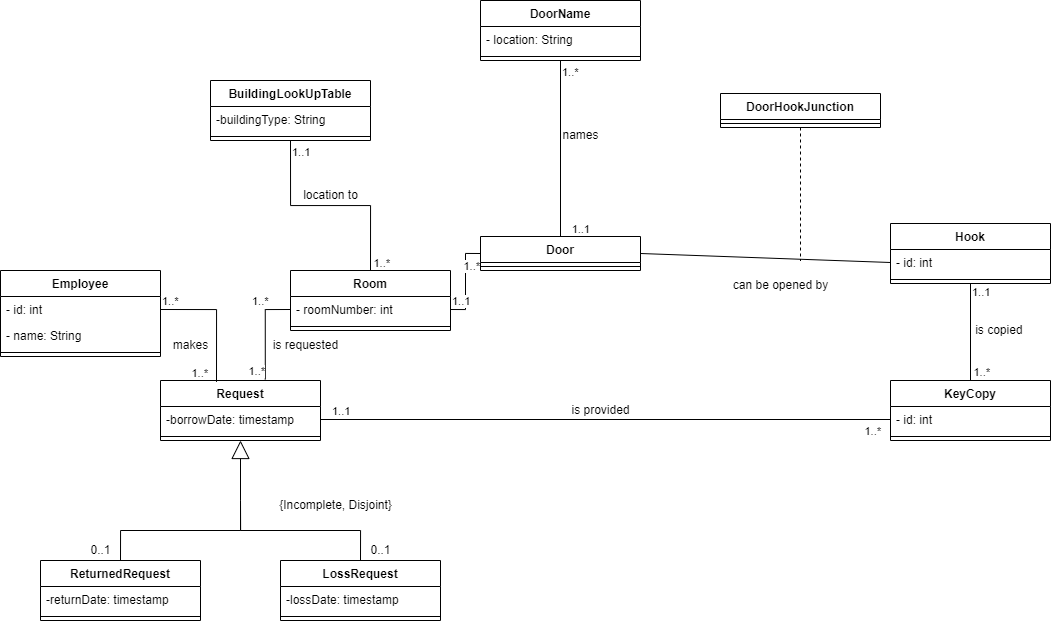

The diagram above was exported from draw.io. Its source (the exported page's mxGraphModel, read from the mxfile embedded in the PNG):
<mxGraphModel dx="1221" dy="1826" grid="1" gridSize="10" guides="1" tooltips="1" connect="1" arrows="1" fold="1" page="1" pageScale="1" pageWidth="850" pageHeight="1100" math="0" shadow="0">
  <root>
    <mxCell id="0" />
    <mxCell id="1" parent="0" />
    <mxCell id="bk5Ej4f0jdGAXovBctAw-1" value="Employee" style="swimlane;fontStyle=1;align=center;verticalAlign=top;childLayout=stackLayout;horizontal=1;startSize=26;horizontalStack=0;resizeParent=1;resizeParentMax=0;resizeLast=0;collapsible=1;marginBottom=0;" parent="1" vertex="1">
      <mxGeometry x="10" width="160" height="86" as="geometry" />
    </mxCell>
    <mxCell id="bk5Ej4f0jdGAXovBctAw-2" value="- id: int" style="text;strokeColor=none;fillColor=none;align=left;verticalAlign=top;spacingLeft=4;spacingRight=4;overflow=hidden;rotatable=0;points=[[0,0.5],[1,0.5]];portConstraint=eastwest;" parent="bk5Ej4f0jdGAXovBctAw-1" vertex="1">
      <mxGeometry y="26" width="160" height="26" as="geometry" />
    </mxCell>
    <mxCell id="PgcFy1eb1TO80_TmTTfh-20" value="- name: String" style="text;strokeColor=none;fillColor=none;align=left;verticalAlign=top;spacingLeft=4;spacingRight=4;overflow=hidden;rotatable=0;points=[[0,0.5],[1,0.5]];portConstraint=eastwest;" vertex="1" parent="bk5Ej4f0jdGAXovBctAw-1">
      <mxGeometry y="52" width="160" height="26" as="geometry" />
    </mxCell>
    <mxCell id="bk5Ej4f0jdGAXovBctAw-3" value="" style="line;strokeWidth=1;fillColor=none;align=left;verticalAlign=middle;spacingTop=-1;spacingLeft=3;spacingRight=3;rotatable=0;labelPosition=right;points=[];portConstraint=eastwest;strokeColor=inherit;" parent="bk5Ej4f0jdGAXovBctAw-1" vertex="1">
      <mxGeometry y="78" width="160" height="8" as="geometry" />
    </mxCell>
    <mxCell id="bk5Ej4f0jdGAXovBctAw-5" value="Room" style="swimlane;fontStyle=1;align=center;verticalAlign=top;childLayout=stackLayout;horizontal=1;startSize=26;horizontalStack=0;resizeParent=1;resizeParentMax=0;resizeLast=0;collapsible=1;marginBottom=0;" parent="1" vertex="1">
      <mxGeometry x="300" width="160" height="60" as="geometry" />
    </mxCell>
    <mxCell id="bk5Ej4f0jdGAXovBctAw-9" value="- roomNumber: int" style="text;strokeColor=none;fillColor=none;align=left;verticalAlign=top;spacingLeft=4;spacingRight=4;overflow=hidden;rotatable=0;points=[[0,0.5],[1,0.5]];portConstraint=eastwest;" parent="bk5Ej4f0jdGAXovBctAw-5" vertex="1">
      <mxGeometry y="26" width="160" height="26" as="geometry" />
    </mxCell>
    <mxCell id="bk5Ej4f0jdGAXovBctAw-7" value="" style="line;strokeWidth=1;fillColor=none;align=left;verticalAlign=middle;spacingTop=-1;spacingLeft=3;spacingRight=3;rotatable=0;labelPosition=right;points=[];portConstraint=eastwest;strokeColor=inherit;" parent="bk5Ej4f0jdGAXovBctAw-5" vertex="1">
      <mxGeometry y="52" width="160" height="8" as="geometry" />
    </mxCell>
    <mxCell id="bk5Ej4f0jdGAXovBctAw-11" value="Request" style="swimlane;fontStyle=1;align=center;verticalAlign=top;childLayout=stackLayout;horizontal=1;startSize=26;horizontalStack=0;resizeParent=1;resizeParentMax=0;resizeLast=0;collapsible=1;marginBottom=0;" parent="1" vertex="1">
      <mxGeometry x="170" y="110" width="160" height="60" as="geometry" />
    </mxCell>
    <mxCell id="bk5Ej4f0jdGAXovBctAw-12" value="-borrowDate: timestamp" style="text;strokeColor=none;fillColor=none;align=left;verticalAlign=top;spacingLeft=4;spacingRight=4;overflow=hidden;rotatable=0;points=[[0,0.5],[1,0.5]];portConstraint=eastwest;" parent="bk5Ej4f0jdGAXovBctAw-11" vertex="1">
      <mxGeometry y="26" width="160" height="26" as="geometry" />
    </mxCell>
    <mxCell id="bk5Ej4f0jdGAXovBctAw-13" value="" style="line;strokeWidth=1;fillColor=none;align=left;verticalAlign=middle;spacingTop=-1;spacingLeft=3;spacingRight=3;rotatable=0;labelPosition=right;points=[];portConstraint=eastwest;strokeColor=inherit;" parent="bk5Ej4f0jdGAXovBctAw-11" vertex="1">
      <mxGeometry y="52" width="160" height="8" as="geometry" />
    </mxCell>
    <mxCell id="bk5Ej4f0jdGAXovBctAw-15" value="BuildingLookUpTable" style="swimlane;fontStyle=1;align=center;verticalAlign=top;childLayout=stackLayout;horizontal=1;startSize=26;horizontalStack=0;resizeParent=1;resizeParentMax=0;resizeLast=0;collapsible=1;marginBottom=0;" parent="1" vertex="1">
      <mxGeometry x="220" y="-190" width="160" height="60" as="geometry" />
    </mxCell>
    <mxCell id="bk5Ej4f0jdGAXovBctAw-16" value="-buildingType: String" style="text;strokeColor=none;fillColor=none;align=left;verticalAlign=top;spacingLeft=4;spacingRight=4;overflow=hidden;rotatable=0;points=[[0,0.5],[1,0.5]];portConstraint=eastwest;" parent="bk5Ej4f0jdGAXovBctAw-15" vertex="1">
      <mxGeometry y="26" width="160" height="26" as="geometry" />
    </mxCell>
    <mxCell id="bk5Ej4f0jdGAXovBctAw-17" value="" style="line;strokeWidth=1;fillColor=none;align=left;verticalAlign=middle;spacingTop=-1;spacingLeft=3;spacingRight=3;rotatable=0;labelPosition=right;points=[];portConstraint=eastwest;strokeColor=inherit;" parent="bk5Ej4f0jdGAXovBctAw-15" vertex="1">
      <mxGeometry y="52" width="160" height="8" as="geometry" />
    </mxCell>
    <mxCell id="bk5Ej4f0jdGAXovBctAw-19" value="" style="endArrow=none;html=1;edgeStyle=orthogonalEdgeStyle;rounded=0;exitX=0.5;exitY=1;exitDx=0;exitDy=0;entryX=0.5;entryY=0;entryDx=0;entryDy=0;" parent="1" source="bk5Ej4f0jdGAXovBctAw-15" target="bk5Ej4f0jdGAXovBctAw-5" edge="1">
      <mxGeometry relative="1" as="geometry">
        <mxPoint x="340" y="220" as="sourcePoint" />
        <mxPoint x="500" y="220" as="targetPoint" />
      </mxGeometry>
    </mxCell>
    <mxCell id="bk5Ej4f0jdGAXovBctAw-20" value="1..1" style="edgeLabel;resizable=0;html=1;align=left;verticalAlign=bottom;" parent="bk5Ej4f0jdGAXovBctAw-19" connectable="0" vertex="1">
      <mxGeometry x="-1" relative="1" as="geometry">
        <mxPoint y="20" as="offset" />
      </mxGeometry>
    </mxCell>
    <mxCell id="bk5Ej4f0jdGAXovBctAw-21" value="1..*" style="edgeLabel;resizable=0;html=1;align=right;verticalAlign=bottom;" parent="bk5Ej4f0jdGAXovBctAw-19" connectable="0" vertex="1">
      <mxGeometry x="1" relative="1" as="geometry">
        <mxPoint x="20" as="offset" />
      </mxGeometry>
    </mxCell>
    <mxCell id="bk5Ej4f0jdGAXovBctAw-25" value="Door" style="swimlane;fontStyle=1;align=center;verticalAlign=top;childLayout=stackLayout;horizontal=1;startSize=26;horizontalStack=0;resizeParent=1;resizeParentMax=0;resizeLast=0;collapsible=1;marginBottom=0;" parent="1" vertex="1">
      <mxGeometry x="490" y="-34" width="160" height="34" as="geometry" />
    </mxCell>
    <mxCell id="bk5Ej4f0jdGAXovBctAw-27" value="" style="line;strokeWidth=1;fillColor=none;align=left;verticalAlign=middle;spacingTop=-1;spacingLeft=3;spacingRight=3;rotatable=0;labelPosition=right;points=[];portConstraint=eastwest;strokeColor=inherit;" parent="bk5Ej4f0jdGAXovBctAw-25" vertex="1">
      <mxGeometry y="26" width="160" height="8" as="geometry" />
    </mxCell>
    <mxCell id="bk5Ej4f0jdGAXovBctAw-29" value="" style="endArrow=none;html=1;edgeStyle=orthogonalEdgeStyle;rounded=0;exitX=1;exitY=0.5;exitDx=0;exitDy=0;entryX=0;entryY=0.5;entryDx=0;entryDy=0;" parent="1" source="bk5Ej4f0jdGAXovBctAw-9" target="bk5Ej4f0jdGAXovBctAw-25" edge="1">
      <mxGeometry relative="1" as="geometry">
        <mxPoint x="550" y="270" as="sourcePoint" />
        <mxPoint x="650" y="199" as="targetPoint" />
      </mxGeometry>
    </mxCell>
    <mxCell id="bk5Ej4f0jdGAXovBctAw-30" value="1..1" style="edgeLabel;resizable=0;html=1;align=left;verticalAlign=bottom;" parent="bk5Ej4f0jdGAXovBctAw-29" connectable="0" vertex="1">
      <mxGeometry x="-1" relative="1" as="geometry" />
    </mxCell>
    <mxCell id="bk5Ej4f0jdGAXovBctAw-31" value="1..*" style="edgeLabel;resizable=0;html=1;align=right;verticalAlign=bottom;" parent="bk5Ej4f0jdGAXovBctAw-29" connectable="0" vertex="1">
      <mxGeometry x="1" relative="1" as="geometry">
        <mxPoint y="21" as="offset" />
      </mxGeometry>
    </mxCell>
    <mxCell id="bk5Ej4f0jdGAXovBctAw-32" value="DoorName" style="swimlane;fontStyle=1;align=center;verticalAlign=top;childLayout=stackLayout;horizontal=1;startSize=26;horizontalStack=0;resizeParent=1;resizeParentMax=0;resizeLast=0;collapsible=1;marginBottom=0;" parent="1" vertex="1">
      <mxGeometry x="490" y="-270" width="160" height="60" as="geometry" />
    </mxCell>
    <mxCell id="bk5Ej4f0jdGAXovBctAw-33" value="- location: String" style="text;strokeColor=none;fillColor=none;align=left;verticalAlign=top;spacingLeft=4;spacingRight=4;overflow=hidden;rotatable=0;points=[[0,0.5],[1,0.5]];portConstraint=eastwest;" parent="bk5Ej4f0jdGAXovBctAw-32" vertex="1">
      <mxGeometry y="26" width="160" height="26" as="geometry" />
    </mxCell>
    <mxCell id="bk5Ej4f0jdGAXovBctAw-34" value="" style="line;strokeWidth=1;fillColor=none;align=left;verticalAlign=middle;spacingTop=-1;spacingLeft=3;spacingRight=3;rotatable=0;labelPosition=right;points=[];portConstraint=eastwest;strokeColor=inherit;" parent="bk5Ej4f0jdGAXovBctAw-32" vertex="1">
      <mxGeometry y="52" width="160" height="8" as="geometry" />
    </mxCell>
    <mxCell id="bk5Ej4f0jdGAXovBctAw-36" value="" style="endArrow=none;html=1;edgeStyle=orthogonalEdgeStyle;rounded=0;exitX=0.5;exitY=1;exitDx=0;exitDy=0;entryX=0.5;entryY=0;entryDx=0;entryDy=0;" parent="1" source="bk5Ej4f0jdGAXovBctAw-32" target="bk5Ej4f0jdGAXovBctAw-25" edge="1">
      <mxGeometry relative="1" as="geometry">
        <mxPoint x="670" y="300" as="sourcePoint" />
        <mxPoint x="790" y="150" as="targetPoint" />
      </mxGeometry>
    </mxCell>
    <mxCell id="bk5Ej4f0jdGAXovBctAw-37" value="1..*" style="edgeLabel;resizable=0;html=1;align=left;verticalAlign=bottom;" parent="bk5Ej4f0jdGAXovBctAw-36" connectable="0" vertex="1">
      <mxGeometry x="-1" relative="1" as="geometry">
        <mxPoint y="20" as="offset" />
      </mxGeometry>
    </mxCell>
    <mxCell id="bk5Ej4f0jdGAXovBctAw-38" value="1..1" style="edgeLabel;resizable=0;html=1;align=right;verticalAlign=bottom;" parent="bk5Ej4f0jdGAXovBctAw-36" connectable="0" vertex="1">
      <mxGeometry x="1" relative="1" as="geometry">
        <mxPoint x="30" as="offset" />
      </mxGeometry>
    </mxCell>
    <mxCell id="bk5Ej4f0jdGAXovBctAw-40" value="Hook" style="swimlane;fontStyle=1;align=center;verticalAlign=top;childLayout=stackLayout;horizontal=1;startSize=26;horizontalStack=0;resizeParent=1;resizeParentMax=0;resizeLast=0;collapsible=1;marginBottom=0;" parent="1" vertex="1">
      <mxGeometry x="900" y="-47" width="160" height="60" as="geometry" />
    </mxCell>
    <mxCell id="bk5Ej4f0jdGAXovBctAw-41" value="- id: int" style="text;strokeColor=none;fillColor=none;align=left;verticalAlign=top;spacingLeft=4;spacingRight=4;overflow=hidden;rotatable=0;points=[[0,0.5],[1,0.5]];portConstraint=eastwest;" parent="bk5Ej4f0jdGAXovBctAw-40" vertex="1">
      <mxGeometry y="26" width="160" height="26" as="geometry" />
    </mxCell>
    <mxCell id="bk5Ej4f0jdGAXovBctAw-42" value="" style="line;strokeWidth=1;fillColor=none;align=left;verticalAlign=middle;spacingTop=-1;spacingLeft=3;spacingRight=3;rotatable=0;labelPosition=right;points=[];portConstraint=eastwest;strokeColor=inherit;" parent="bk5Ej4f0jdGAXovBctAw-40" vertex="1">
      <mxGeometry y="52" width="160" height="8" as="geometry" />
    </mxCell>
    <mxCell id="bk5Ej4f0jdGAXovBctAw-47" value="" style="endArrow=none;html=1;rounded=0;entryX=0;entryY=0.5;entryDx=0;entryDy=0;exitX=1;exitY=0.5;exitDx=0;exitDy=0;" parent="1" source="bk5Ej4f0jdGAXovBctAw-25" target="bk5Ej4f0jdGAXovBctAw-41" edge="1">
      <mxGeometry width="50" height="50" relative="1" as="geometry">
        <mxPoint x="570" y="90" as="sourcePoint" />
        <mxPoint x="620" y="40" as="targetPoint" />
      </mxGeometry>
    </mxCell>
    <mxCell id="bk5Ej4f0jdGAXovBctAw-52" style="edgeStyle=orthogonalEdgeStyle;rounded=0;orthogonalLoop=1;jettySize=auto;html=1;exitX=0.5;exitY=1;exitDx=0;exitDy=0;endArrow=none;endFill=0;dashed=1;" parent="1" source="bk5Ej4f0jdGAXovBctAw-48" edge="1">
      <mxGeometry relative="1" as="geometry">
        <mxPoint x="810" y="-10" as="targetPoint" />
      </mxGeometry>
    </mxCell>
    <mxCell id="bk5Ej4f0jdGAXovBctAw-48" value="DoorHookJunction" style="swimlane;fontStyle=1;align=center;verticalAlign=top;childLayout=stackLayout;horizontal=1;startSize=26;horizontalStack=0;resizeParent=1;resizeParentMax=0;resizeLast=0;collapsible=1;marginBottom=0;" parent="1" vertex="1">
      <mxGeometry x="730" y="-177" width="160" height="34" as="geometry" />
    </mxCell>
    <mxCell id="bk5Ej4f0jdGAXovBctAw-50" value="" style="line;strokeWidth=1;fillColor=none;align=left;verticalAlign=middle;spacingTop=-1;spacingLeft=3;spacingRight=3;rotatable=0;labelPosition=right;points=[];portConstraint=eastwest;strokeColor=inherit;" parent="bk5Ej4f0jdGAXovBctAw-48" vertex="1">
      <mxGeometry y="26" width="160" height="8" as="geometry" />
    </mxCell>
    <mxCell id="bk5Ej4f0jdGAXovBctAw-53" value="location to" style="text;html=1;align=center;verticalAlign=middle;resizable=0;points=[];autosize=1;strokeColor=none;fillColor=none;" parent="1" vertex="1">
      <mxGeometry x="300" y="-90" width="80" height="30" as="geometry" />
    </mxCell>
    <mxCell id="bk5Ej4f0jdGAXovBctAw-54" value="makes" style="text;html=1;align=center;verticalAlign=middle;resizable=0;points=[];autosize=1;strokeColor=none;fillColor=none;" parent="1" vertex="1">
      <mxGeometry x="170" y="60" width="60" height="30" as="geometry" />
    </mxCell>
    <mxCell id="bk5Ej4f0jdGAXovBctAw-55" value="can be opened by" style="text;html=1;align=center;verticalAlign=middle;resizable=0;points=[];autosize=1;strokeColor=none;fillColor=none;" parent="1" vertex="1">
      <mxGeometry x="730" width="120" height="30" as="geometry" />
    </mxCell>
    <mxCell id="bk5Ej4f0jdGAXovBctAw-56" value="names" style="text;html=1;align=center;verticalAlign=middle;resizable=0;points=[];autosize=1;strokeColor=none;fillColor=none;" parent="1" vertex="1">
      <mxGeometry x="560" y="-150" width="60" height="30" as="geometry" />
    </mxCell>
    <mxCell id="bk5Ej4f0jdGAXovBctAw-59" value="" style="endArrow=none;html=1;edgeStyle=orthogonalEdgeStyle;rounded=0;exitX=1;exitY=0.5;exitDx=0;exitDy=0;entryX=0;entryY=0.5;entryDx=0;entryDy=0;" parent="1" target="PgcFy1eb1TO80_TmTTfh-2" edge="1" source="bk5Ej4f0jdGAXovBctAw-12">
      <mxGeometry relative="1" as="geometry">
        <mxPoint x="340" y="159.01" as="sourcePoint" />
        <mxPoint x="830" y="140" as="targetPoint" />
      </mxGeometry>
    </mxCell>
    <mxCell id="bk5Ej4f0jdGAXovBctAw-60" value="1..1" style="edgeLabel;resizable=0;html=1;align=left;verticalAlign=bottom;" parent="bk5Ej4f0jdGAXovBctAw-59" connectable="0" vertex="1">
      <mxGeometry x="-1" relative="1" as="geometry">
        <mxPoint x="10" as="offset" />
      </mxGeometry>
    </mxCell>
    <mxCell id="bk5Ej4f0jdGAXovBctAw-61" value="1..*" style="edgeLabel;resizable=0;html=1;align=right;verticalAlign=bottom;" parent="bk5Ej4f0jdGAXovBctAw-59" connectable="0" vertex="1">
      <mxGeometry x="1" relative="1" as="geometry">
        <mxPoint x="-10" y="20" as="offset" />
      </mxGeometry>
    </mxCell>
    <mxCell id="bk5Ej4f0jdGAXovBctAw-77" style="edgeStyle=orthogonalEdgeStyle;rounded=0;orthogonalLoop=1;jettySize=auto;html=1;exitX=0.5;exitY=0;exitDx=0;exitDy=0;endArrow=none;endFill=0;" parent="1" source="bk5Ej4f0jdGAXovBctAw-65" edge="1">
      <mxGeometry relative="1" as="geometry">
        <mxPoint x="250" y="230" as="targetPoint" />
      </mxGeometry>
    </mxCell>
    <mxCell id="bk5Ej4f0jdGAXovBctAw-65" value="ReturnedRequest" style="swimlane;fontStyle=1;align=center;verticalAlign=top;childLayout=stackLayout;horizontal=1;startSize=26;horizontalStack=0;resizeParent=1;resizeParentMax=0;resizeLast=0;collapsible=1;marginBottom=0;" parent="1" vertex="1">
      <mxGeometry x="50" y="290" width="160" height="60" as="geometry" />
    </mxCell>
    <mxCell id="bk5Ej4f0jdGAXovBctAw-66" value="-returnDate: timestamp" style="text;strokeColor=none;fillColor=none;align=left;verticalAlign=top;spacingLeft=4;spacingRight=4;overflow=hidden;rotatable=0;points=[[0,0.5],[1,0.5]];portConstraint=eastwest;" parent="bk5Ej4f0jdGAXovBctAw-65" vertex="1">
      <mxGeometry y="26" width="160" height="26" as="geometry" />
    </mxCell>
    <mxCell id="bk5Ej4f0jdGAXovBctAw-67" value="" style="line;strokeWidth=1;fillColor=none;align=left;verticalAlign=middle;spacingTop=-1;spacingLeft=3;spacingRight=3;rotatable=0;labelPosition=right;points=[];portConstraint=eastwest;strokeColor=inherit;" parent="bk5Ej4f0jdGAXovBctAw-65" vertex="1">
      <mxGeometry y="52" width="160" height="8" as="geometry" />
    </mxCell>
    <mxCell id="bk5Ej4f0jdGAXovBctAw-78" style="edgeStyle=orthogonalEdgeStyle;rounded=0;orthogonalLoop=1;jettySize=auto;html=1;exitX=0.5;exitY=0;exitDx=0;exitDy=0;endArrow=none;endFill=0;" parent="1" source="bk5Ej4f0jdGAXovBctAw-69" edge="1">
      <mxGeometry relative="1" as="geometry">
        <mxPoint x="250" y="230" as="targetPoint" />
      </mxGeometry>
    </mxCell>
    <mxCell id="bk5Ej4f0jdGAXovBctAw-69" value="LossRequest" style="swimlane;fontStyle=1;align=center;verticalAlign=top;childLayout=stackLayout;horizontal=1;startSize=26;horizontalStack=0;resizeParent=1;resizeParentMax=0;resizeLast=0;collapsible=1;marginBottom=0;" parent="1" vertex="1">
      <mxGeometry x="290" y="290" width="160" height="60" as="geometry" />
    </mxCell>
    <mxCell id="bk5Ej4f0jdGAXovBctAw-70" value="-lossDate: timestamp" style="text;strokeColor=none;fillColor=none;align=left;verticalAlign=top;spacingLeft=4;spacingRight=4;overflow=hidden;rotatable=0;points=[[0,0.5],[1,0.5]];portConstraint=eastwest;" parent="bk5Ej4f0jdGAXovBctAw-69" vertex="1">
      <mxGeometry y="26" width="160" height="26" as="geometry" />
    </mxCell>
    <mxCell id="bk5Ej4f0jdGAXovBctAw-71" value="" style="line;strokeWidth=1;fillColor=none;align=left;verticalAlign=middle;spacingTop=-1;spacingLeft=3;spacingRight=3;rotatable=0;labelPosition=right;points=[];portConstraint=eastwest;strokeColor=inherit;" parent="bk5Ej4f0jdGAXovBctAw-69" vertex="1">
      <mxGeometry y="52" width="160" height="8" as="geometry" />
    </mxCell>
    <mxCell id="bk5Ej4f0jdGAXovBctAw-74" value="" style="endArrow=block;endSize=16;endFill=0;html=1;rounded=0;entryX=0.5;entryY=1;entryDx=0;entryDy=0;" parent="1" target="bk5Ej4f0jdGAXovBctAw-11" edge="1">
      <mxGeometry x="-0.3333" y="-30" width="160" relative="1" as="geometry">
        <mxPoint x="250" y="230" as="sourcePoint" />
        <mxPoint x="290" y="230" as="targetPoint" />
        <mxPoint as="offset" />
      </mxGeometry>
    </mxCell>
    <mxCell id="bk5Ej4f0jdGAXovBctAw-79" value="{Incomplete, Disjoint}" style="text;html=1;align=center;verticalAlign=middle;resizable=0;points=[];autosize=1;strokeColor=none;fillColor=none;" parent="1" vertex="1">
      <mxGeometry x="275" y="220" width="140" height="30" as="geometry" />
    </mxCell>
    <mxCell id="bk5Ej4f0jdGAXovBctAw-80" value="0..1" style="text;html=1;align=center;verticalAlign=middle;resizable=0;points=[];autosize=1;strokeColor=none;fillColor=none;" parent="1" vertex="1">
      <mxGeometry x="370" y="265" width="40" height="30" as="geometry" />
    </mxCell>
    <mxCell id="bk5Ej4f0jdGAXovBctAw-81" value="0..1" style="text;html=1;align=center;verticalAlign=middle;resizable=0;points=[];autosize=1;strokeColor=none;fillColor=none;" parent="1" vertex="1">
      <mxGeometry x="90" y="265" width="40" height="30" as="geometry" />
    </mxCell>
    <mxCell id="PgcFy1eb1TO80_TmTTfh-1" value="KeyCopy" style="swimlane;fontStyle=1;align=center;verticalAlign=top;childLayout=stackLayout;horizontal=1;startSize=26;horizontalStack=0;resizeParent=1;resizeParentMax=0;resizeLast=0;collapsible=1;marginBottom=0;" vertex="1" parent="1">
      <mxGeometry x="900" y="110" width="160" height="60" as="geometry" />
    </mxCell>
    <mxCell id="PgcFy1eb1TO80_TmTTfh-2" value="- id: int" style="text;strokeColor=none;fillColor=none;align=left;verticalAlign=top;spacingLeft=4;spacingRight=4;overflow=hidden;rotatable=0;points=[[0,0.5],[1,0.5]];portConstraint=eastwest;" vertex="1" parent="PgcFy1eb1TO80_TmTTfh-1">
      <mxGeometry y="26" width="160" height="26" as="geometry" />
    </mxCell>
    <mxCell id="PgcFy1eb1TO80_TmTTfh-3" value="" style="line;strokeWidth=1;fillColor=none;align=left;verticalAlign=middle;spacingTop=-1;spacingLeft=3;spacingRight=3;rotatable=0;labelPosition=right;points=[];portConstraint=eastwest;strokeColor=inherit;" vertex="1" parent="PgcFy1eb1TO80_TmTTfh-1">
      <mxGeometry y="52" width="160" height="8" as="geometry" />
    </mxCell>
    <mxCell id="PgcFy1eb1TO80_TmTTfh-5" value="" style="endArrow=none;html=1;edgeStyle=orthogonalEdgeStyle;rounded=0;entryX=0.5;entryY=0;entryDx=0;entryDy=0;exitX=0.5;exitY=1;exitDx=0;exitDy=0;" edge="1" parent="1" source="bk5Ej4f0jdGAXovBctAw-40" target="PgcFy1eb1TO80_TmTTfh-1">
      <mxGeometry relative="1" as="geometry">
        <mxPoint x="730" y="60" as="sourcePoint" />
        <mxPoint x="890" y="60" as="targetPoint" />
      </mxGeometry>
    </mxCell>
    <mxCell id="PgcFy1eb1TO80_TmTTfh-6" value="1..1" style="edgeLabel;resizable=0;html=1;align=left;verticalAlign=bottom;" connectable="0" vertex="1" parent="PgcFy1eb1TO80_TmTTfh-5">
      <mxGeometry x="-1" relative="1" as="geometry">
        <mxPoint y="17" as="offset" />
      </mxGeometry>
    </mxCell>
    <mxCell id="PgcFy1eb1TO80_TmTTfh-7" value="1..*" style="edgeLabel;resizable=0;html=1;align=right;verticalAlign=bottom;" connectable="0" vertex="1" parent="PgcFy1eb1TO80_TmTTfh-5">
      <mxGeometry x="1" relative="1" as="geometry">
        <mxPoint x="20" as="offset" />
      </mxGeometry>
    </mxCell>
    <mxCell id="PgcFy1eb1TO80_TmTTfh-13" value="" style="endArrow=none;html=1;edgeStyle=orthogonalEdgeStyle;rounded=0;exitX=1;exitY=0.5;exitDx=0;exitDy=0;entryX=0.35;entryY=0.023;entryDx=0;entryDy=0;entryPerimeter=0;" edge="1" parent="1" source="bk5Ej4f0jdGAXovBctAw-2" target="bk5Ej4f0jdGAXovBctAw-11">
      <mxGeometry relative="1" as="geometry">
        <mxPoint x="180" as="sourcePoint" />
        <mxPoint x="340" as="targetPoint" />
      </mxGeometry>
    </mxCell>
    <mxCell id="PgcFy1eb1TO80_TmTTfh-14" value="1..*" style="edgeLabel;resizable=0;html=1;align=left;verticalAlign=bottom;" connectable="0" vertex="1" parent="PgcFy1eb1TO80_TmTTfh-13">
      <mxGeometry x="-1" relative="1" as="geometry" />
    </mxCell>
    <mxCell id="PgcFy1eb1TO80_TmTTfh-15" value="1..*" style="edgeLabel;resizable=0;html=1;align=right;verticalAlign=bottom;" connectable="0" vertex="1" parent="PgcFy1eb1TO80_TmTTfh-13">
      <mxGeometry x="1" relative="1" as="geometry">
        <mxPoint x="-8" as="offset" />
      </mxGeometry>
    </mxCell>
    <mxCell id="PgcFy1eb1TO80_TmTTfh-16" value="" style="endArrow=none;html=1;edgeStyle=orthogonalEdgeStyle;rounded=0;entryX=0.655;entryY=-0.017;entryDx=0;entryDy=0;entryPerimeter=0;exitX=0;exitY=0.5;exitDx=0;exitDy=0;" edge="1" parent="1" source="bk5Ej4f0jdGAXovBctAw-9" target="bk5Ej4f0jdGAXovBctAw-11">
      <mxGeometry relative="1" as="geometry">
        <mxPoint x="130" y="-10" as="sourcePoint" />
        <mxPoint x="290" y="-10" as="targetPoint" />
      </mxGeometry>
    </mxCell>
    <mxCell id="PgcFy1eb1TO80_TmTTfh-17" value="1..*" style="edgeLabel;resizable=0;html=1;align=left;verticalAlign=bottom;" connectable="0" vertex="1" parent="PgcFy1eb1TO80_TmTTfh-16">
      <mxGeometry x="-1" relative="1" as="geometry">
        <mxPoint x="-40" as="offset" />
      </mxGeometry>
    </mxCell>
    <mxCell id="PgcFy1eb1TO80_TmTTfh-18" value="1..*" style="edgeLabel;resizable=0;html=1;align=right;verticalAlign=bottom;" connectable="0" vertex="1" parent="PgcFy1eb1TO80_TmTTfh-16">
      <mxGeometry x="1" relative="1" as="geometry" />
    </mxCell>
    <mxCell id="PgcFy1eb1TO80_TmTTfh-19" value="is requested" style="text;html=1;align=center;verticalAlign=middle;resizable=0;points=[];autosize=1;strokeColor=none;fillColor=none;" vertex="1" parent="1">
      <mxGeometry x="270" y="60" width="90" height="30" as="geometry" />
    </mxCell>
    <mxCell id="PgcFy1eb1TO80_TmTTfh-21" value="is provided" style="text;html=1;align=center;verticalAlign=middle;resizable=0;points=[];autosize=1;strokeColor=none;fillColor=none;" vertex="1" parent="1">
      <mxGeometry x="570" y="125" width="80" height="30" as="geometry" />
    </mxCell>
    <mxCell id="PgcFy1eb1TO80_TmTTfh-22" value="is copied&amp;nbsp;" style="text;html=1;align=center;verticalAlign=middle;resizable=0;points=[];autosize=1;strokeColor=none;fillColor=none;" vertex="1" parent="1">
      <mxGeometry x="975" y="45" width="70" height="30" as="geometry" />
    </mxCell>
  </root>
</mxGraphModel>